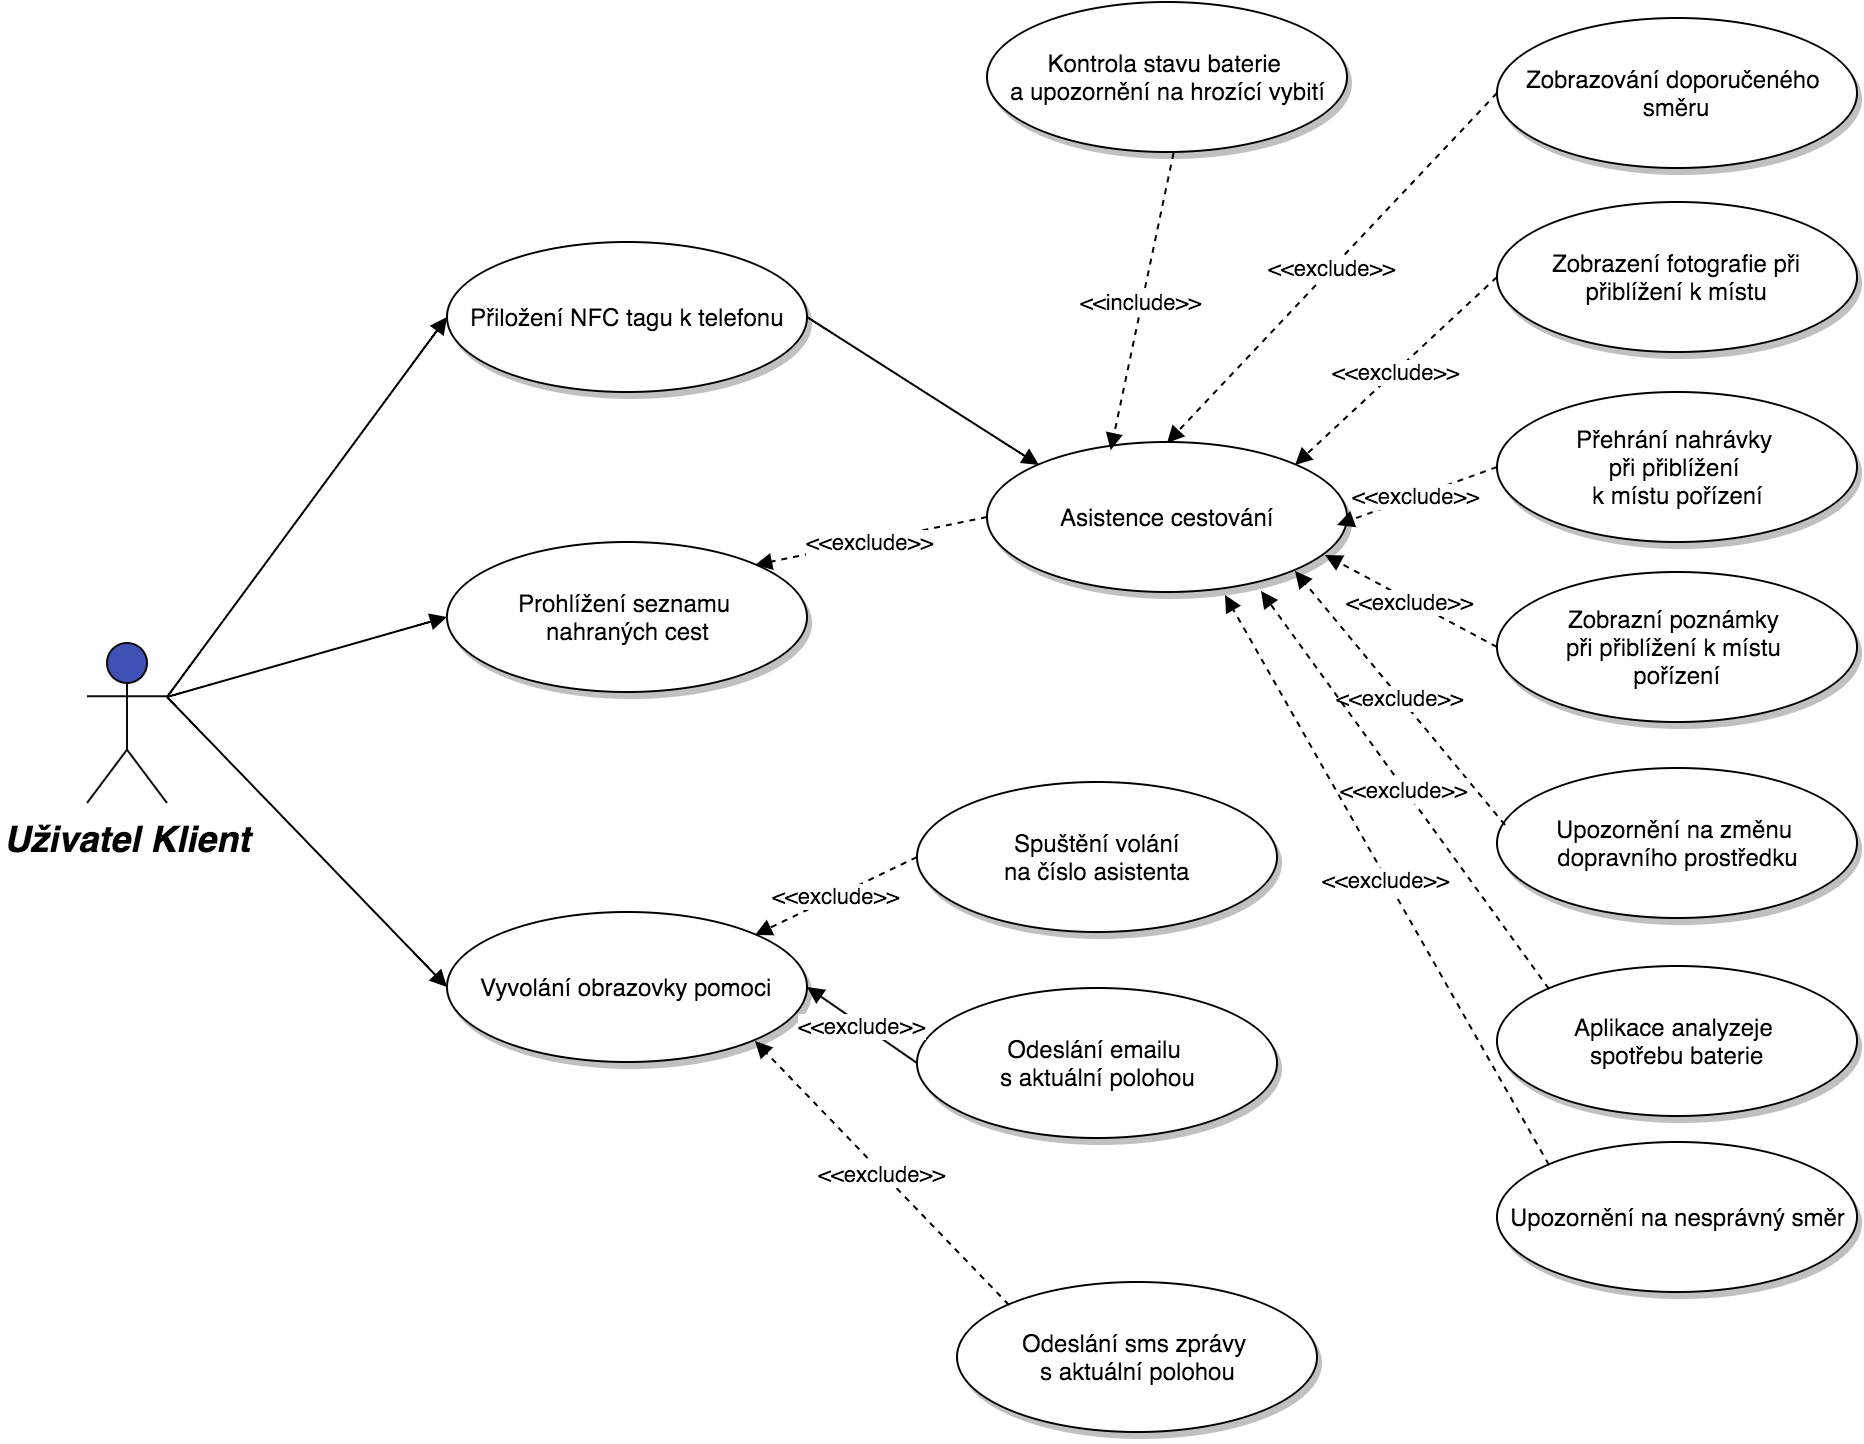

The diagram above was exported from draw.io. Its source (the exported page's mxGraphModel, read from the mxfile embedded in the PNG):
<mxGraphModel dx="1780" dy="553" grid="1" gridSize="10" guides="1" tooltips="1" connect="1" arrows="1" fold="1" page="1" pageScale="1" pageWidth="826" pageHeight="1169" background="#ffffff" math="0" shadow="0">
  <root>
    <mxCell id="0" style=";html=1;" />
    <mxCell id="1" style=";html=1;" parent="0" />
    <mxCell id="7c8ae64bc93a347a-162" value="Uživatel Klient" style="shape=umlActor;verticalLabelPosition=bottom;verticalAlign=top;fontStyle=3;fontSize=18;fontFamily=Helvetica;strokeWidth=1;html=1;plain-red;strokeColor=#0D0B0A;gradientColor=none;fillColor=#3F51B5;" vertex="1" parent="1">
      <mxGeometry x="-52" y="340" width="40" height="80" as="geometry" />
    </mxCell>
    <mxCell id="7c8ae64bc93a347a-205" value="Prohlížení seznamu &lt;br&gt;nahraných cest" style="shape=mxgraph.flowchart.on-page_reference;fillColor=#FFFFFF;strokeColor=#000000;strokeWidth=1;shadow=1;gradientColor=none;html=1;" vertex="1" parent="1">
      <mxGeometry x="128" y="289.7971014492754" width="180" height="75" as="geometry" />
    </mxCell>
    <mxCell id="7c8ae64bc93a347a-206" value="" style="edgeStyle=none;entryX=0;entryY=0.5;entryPerimeter=0;strokeWidth=1;endArrow=block;endFill=1;strokeColor=#000000;html=1;exitX=1;exitY=0.3333333333333333;exitPerimeter=0;" edge="1" parent="1" source="7c8ae64bc93a347a-162" target="7c8ae64bc93a347a-205">
      <mxGeometry x="-32" y="-530" width="100" height="100" as="geometry">
        <mxPoint x="-12" y="-460" as="sourcePoint" />
        <mxPoint x="134.5652173913045" y="31.26086956521749" as="targetPoint" />
      </mxGeometry>
    </mxCell>
    <mxCell id="7c8ae64bc93a347a-207" value="Spuštění volání&lt;br&gt;na číslo asistenta" style="shape=mxgraph.flowchart.on-page_reference;fillColor=#FFFFFF;strokeColor=#000000;strokeWidth=1;shadow=1;gradientColor=none;html=1;" vertex="1" parent="1">
      <mxGeometry x="363" y="409.7971014492754" width="180" height="75" as="geometry" />
    </mxCell>
    <mxCell id="7c8ae64bc93a347a-208" value="Odeslání sms&amp;nbsp;&lt;span style=&quot;line-height: 1.2&quot;&gt;zprávy&amp;nbsp;&lt;/span&gt;&lt;div&gt;s aktuální polohou&lt;/div&gt;" style="shape=mxgraph.flowchart.on-page_reference;fillColor=#FFFFFF;strokeColor=#000000;strokeWidth=1;shadow=1;gradientColor=none;html=1;" vertex="1" parent="1">
      <mxGeometry x="383" y="659.7971014492755" width="180" height="75" as="geometry" />
    </mxCell>
    <mxCell id="7c8ae64bc93a347a-209" value="Vyvolání obrazovky pomoci" style="shape=mxgraph.flowchart.on-page_reference;fillColor=#FFFFFF;strokeColor=#000000;strokeWidth=1;shadow=1;gradientColor=none;html=1;" vertex="1" parent="1">
      <mxGeometry x="128" y="474.7971014492755" width="180" height="75" as="geometry" />
    </mxCell>
    <mxCell id="7c8ae64bc93a347a-210" value="Odeslání emailu&amp;nbsp;&lt;div&gt;s aktuální polohou&lt;/div&gt;" style="shape=mxgraph.flowchart.on-page_reference;fillColor=#FFFFFF;strokeColor=#000000;strokeWidth=1;shadow=1;gradientColor=none;html=1;" vertex="1" parent="1">
      <mxGeometry x="363" y="512.7971014492755" width="180" height="75" as="geometry" />
    </mxCell>
    <mxCell id="7c8ae64bc93a347a-211" value="" style="edgeStyle=none;entryX=0;entryY=0.5;entryPerimeter=0;strokeWidth=1;endArrow=block;endFill=1;strokeColor=#000000;html=1;exitX=1;exitY=0.3333333333333333;exitPerimeter=0;" edge="1" parent="1" source="7c8ae64bc93a347a-162" target="7c8ae64bc93a347a-209">
      <mxGeometry x="-22" y="-520" width="100" height="100" as="geometry">
        <mxPoint x="-1.666666666666515" y="376.1884057971015" as="sourcePoint" />
        <mxPoint x="137.46376811594223" y="337.057971014493" as="targetPoint" />
      </mxGeometry>
    </mxCell>
    <mxCell id="11ff167fb4d48ef7-142" value="&amp;lt;&amp;lt;exclude&amp;gt;&amp;gt;" style="edgeStyle=none;entryX=0.855;entryY=0.145;entryPerimeter=0;strokeWidth=1;endArrow=block;endFill=1;strokeColor=#000000;html=1;exitX=0;exitY=0.5;exitPerimeter=0;dashed=1;" edge="1" parent="1" source="7c8ae64bc93a347a-207" target="7c8ae64bc93a347a-209">
      <mxGeometry x="8" y="-490" width="100" height="100" as="geometry">
        <mxPoint x="378" y="380" as="sourcePoint" />
        <mxPoint x="444" y="581" as="targetPoint" />
      </mxGeometry>
    </mxCell>
    <mxCell id="11ff167fb4d48ef7-143" value="&amp;lt;&amp;lt;exclude&amp;gt;&amp;gt;" style="edgeStyle=none;entryX=1;entryY=0.5;entryPerimeter=0;strokeWidth=1;endArrow=block;endFill=1;strokeColor=#000000;html=1;exitX=0;exitY=0.5;exitPerimeter=0;dashed=1;" edge="1" parent="1" source="7c8ae64bc93a347a-210" target="7c8ae64bc93a347a-209">
      <mxGeometry x="18" y="-480" width="100" height="100" as="geometry">
        <mxPoint x="408" y="347" as="sourcePoint" />
        <mxPoint x="292" y="421" as="targetPoint" />
      </mxGeometry>
    </mxCell>
    <mxCell id="11ff167fb4d48ef7-144" value="&amp;lt;&amp;lt;exclude&amp;gt;&amp;gt;" style="edgeStyle=none;entryX=0.855;entryY=0.855;entryPerimeter=0;strokeWidth=1;endArrow=block;endFill=1;strokeColor=#000000;html=1;exitX=0.145;exitY=0.145;exitPerimeter=0;dashed=1;" edge="1" parent="1" source="7c8ae64bc93a347a-208" target="7c8ae64bc93a347a-209">
      <mxGeometry x="28" y="-470" width="100" height="100" as="geometry">
        <mxPoint x="418" y="357" as="sourcePoint" />
        <mxPoint x="302" y="431" as="targetPoint" />
      </mxGeometry>
    </mxCell>
    <mxCell id="11ff167fb4d48ef7-145" value="Asistence cestování" style="shape=mxgraph.flowchart.on-page_reference;fillColor=#FFFFFF;strokeColor=#000000;strokeWidth=1;shadow=1;gradientColor=none;html=1;" vertex="1" parent="1">
      <mxGeometry x="398" y="239.79710144927537" width="180" height="75" as="geometry" />
    </mxCell>
    <mxCell id="2a80ac8b4b40af17-141" value="&amp;lt;&amp;lt;exclude&amp;gt;&amp;gt;" style="edgeStyle=none;entryX=0.855;entryY=0.145;entryPerimeter=0;strokeWidth=1;endArrow=block;endFill=1;strokeColor=#000000;html=1;exitX=0;exitY=0.5;exitPerimeter=0;dashed=1;" edge="1" parent="1" source="11ff167fb4d48ef7-145" target="7c8ae64bc93a347a-205">
      <mxGeometry x="18" y="-480" width="100" height="100" as="geometry">
        <mxPoint x="408.2857142857147" y="467.8571428571431" as="sourcePoint" />
        <mxPoint x="292.5714285714289" y="495" as="targetPoint" />
      </mxGeometry>
    </mxCell>
    <mxCell id="2a80ac8b4b40af17-142" value="Upozornění na nesprávný směr" style="shape=mxgraph.flowchart.on-page_reference;fillColor=#FFFFFF;strokeColor=#000000;strokeWidth=1;shadow=1;gradientColor=none;html=1;" vertex="1" parent="1">
      <mxGeometry x="653" y="589.7971014492754" width="180" height="75" as="geometry" />
    </mxCell>
    <mxCell id="2a80ac8b4b40af17-143" value="Kontrola stavu baterie&amp;nbsp;&lt;div&gt;a upozornění na hrozící vybití&lt;/div&gt;" style="shape=mxgraph.flowchart.on-page_reference;fillColor=#FFFFFF;strokeColor=#000000;strokeWidth=1;shadow=1;gradientColor=none;html=1;" vertex="1" parent="1">
      <mxGeometry x="398" y="19.797101449275374" width="180" height="75" as="geometry" />
    </mxCell>
    <mxCell id="2a80ac8b4b40af17-144" value="Aplikace analyzeje&amp;nbsp;&lt;div&gt;spotřebu baterie&lt;/div&gt;" style="shape=mxgraph.flowchart.on-page_reference;fillColor=#FFFFFF;strokeColor=#000000;strokeWidth=1;shadow=1;gradientColor=none;html=1;" vertex="1" parent="1">
      <mxGeometry x="653" y="501.7971014492754" width="180" height="75" as="geometry" />
    </mxCell>
    <mxCell id="2a80ac8b4b40af17-146" value="Upozornění na změnu&amp;nbsp;&lt;div&gt;dopravního prostředku&lt;/div&gt;" style="shape=mxgraph.flowchart.on-page_reference;fillColor=#FFFFFF;strokeColor=#000000;strokeWidth=1;shadow=1;gradientColor=none;html=1;" vertex="1" parent="1">
      <mxGeometry x="653" y="402.7971014492754" width="180" height="75" as="geometry" />
    </mxCell>
    <mxCell id="2a80ac8b4b40af17-147" value="Zobrazní poznámky&amp;nbsp;&lt;div&gt;při přiblížení k místu&amp;nbsp;&lt;/div&gt;&lt;div&gt;pořízení&lt;/div&gt;" style="shape=mxgraph.flowchart.on-page_reference;fillColor=#FFFFFF;strokeColor=#000000;strokeWidth=1;shadow=1;gradientColor=none;html=1;" vertex="1" parent="1">
      <mxGeometry x="653" y="304.7971014492754" width="180" height="75" as="geometry" />
    </mxCell>
    <mxCell id="2a80ac8b4b40af17-148" value="Přehrání nahrávky&amp;nbsp;&lt;div&gt;při přiblížení&amp;nbsp;&lt;div&gt;k místu pořízení&lt;/div&gt;&lt;/div&gt;" style="shape=mxgraph.flowchart.on-page_reference;fillColor=#FFFFFF;strokeColor=#000000;strokeWidth=1;shadow=1;gradientColor=none;html=1;" vertex="1" parent="1">
      <mxGeometry x="653" y="214.79710144927537" width="180" height="75" as="geometry" />
    </mxCell>
    <mxCell id="2a80ac8b4b40af17-149" value="Zobrazení fotografie při&lt;div&gt;přiblížení k místu&lt;/div&gt;" style="shape=mxgraph.flowchart.on-page_reference;fillColor=#FFFFFF;strokeColor=#000000;strokeWidth=1;shadow=1;gradientColor=none;html=1;" vertex="1" parent="1">
      <mxGeometry x="653" y="119.79710144927537" width="180" height="75" as="geometry" />
    </mxCell>
    <mxCell id="2a80ac8b4b40af17-150" value="Zobrazování doporučeného&amp;nbsp;&lt;div&gt;směru&lt;/div&gt;" style="shape=mxgraph.flowchart.on-page_reference;fillColor=#FFFFFF;strokeColor=#000000;strokeWidth=1;shadow=1;gradientColor=none;html=1;" vertex="1" parent="1">
      <mxGeometry x="653" y="27.797101449275374" width="180" height="75" as="geometry" />
    </mxCell>
    <mxCell id="2a80ac8b4b40af17-151" value="&amp;lt;&amp;lt;exclude&amp;gt;&amp;gt;" style="edgeStyle=none;entryX=0.5;entryY=0;entryPerimeter=0;strokeWidth=1;endArrow=block;endFill=1;strokeColor=#000000;html=1;exitX=0;exitY=0.5;exitPerimeter=0;dashed=1;" edge="1" parent="1" source="2a80ac8b4b40af17-150" target="11ff167fb4d48ef7-145">
      <mxGeometry x="28" y="-470" width="100" height="100" as="geometry">
        <mxPoint x="408.2857142857147" y="287.8571428571429" as="sourcePoint" />
        <mxPoint x="292.5714285714289" y="310.7142857142858" as="targetPoint" />
      </mxGeometry>
    </mxCell>
    <mxCell id="2a80ac8b4b40af17-152" value="&amp;lt;&amp;lt;exclude&amp;gt;&amp;gt;" style="edgeStyle=none;entryX=0.855;entryY=0.145;entryPerimeter=0;strokeWidth=1;endArrow=block;endFill=1;strokeColor=#000000;html=1;exitX=0;exitY=0.5;exitPerimeter=0;dashed=1;" edge="1" parent="1" source="2a80ac8b4b40af17-149" target="11ff167fb4d48ef7-145">
      <mxGeometry x="38" y="-460" width="100" height="100" as="geometry">
        <mxPoint x="662.5714285714289" y="75.00000000000023" as="sourcePoint" />
        <mxPoint x="498.2857142857147" y="249.28571428571445" as="targetPoint" />
      </mxGeometry>
    </mxCell>
    <mxCell id="2a80ac8b4b40af17-153" value="&amp;lt;&amp;lt;exclude&amp;gt;&amp;gt;" style="edgeStyle=none;entryX=0.938;entryY=0.755;entryPerimeter=0;strokeWidth=1;endArrow=block;endFill=1;strokeColor=#000000;html=1;exitX=0;exitY=0.5;exitPerimeter=0;dashed=1;" edge="1" parent="1" source="2a80ac8b4b40af17-147" target="11ff167fb4d48ef7-145">
      <mxGeometry x="48" y="-450" width="100" height="100" as="geometry">
        <mxPoint x="662.5714285714289" y="167.8571428571429" as="sourcePoint" />
        <mxPoint x="562.5714285714289" y="260.7142857142858" as="targetPoint" />
      </mxGeometry>
    </mxCell>
    <mxCell id="2a80ac8b4b40af17-154" value="&amp;lt;&amp;lt;exclude&amp;gt;&amp;gt;" style="edgeStyle=none;entryX=0.855;entryY=0.855;entryPerimeter=0;strokeWidth=1;endArrow=block;endFill=1;strokeColor=#000000;html=1;exitX=0.021;exitY=0.372;exitPerimeter=0;dashed=1;" edge="1" parent="1" source="2a80ac8b4b40af17-146" target="11ff167fb4d48ef7-145">
      <mxGeometry x="58" y="-440" width="100" height="100" as="geometry">
        <mxPoint x="672.5714285714289" y="177.8571428571429" as="sourcePoint" />
        <mxPoint x="572.5714285714289" y="270.7142857142858" as="targetPoint" />
      </mxGeometry>
    </mxCell>
    <mxCell id="2a80ac8b4b40af17-155" value="&amp;lt;&amp;lt;exclude&amp;gt;&amp;gt;" style="edgeStyle=none;strokeWidth=1;endArrow=block;endFill=1;strokeColor=#000000;html=1;exitX=0;exitY=0.5;exitPerimeter=0;dashed=1;" edge="1" parent="1" source="2a80ac8b4b40af17-148">
      <mxGeometry x="68" y="-430" width="100" height="100" as="geometry">
        <mxPoint x="682.5714285714289" y="187.8571428571429" as="sourcePoint" />
        <mxPoint x="573" y="281" as="targetPoint" />
      </mxGeometry>
    </mxCell>
    <mxCell id="2a80ac8b4b40af17-156" value="&amp;lt;&amp;lt;exclude&amp;gt;&amp;gt;" style="edgeStyle=none;entryX=0.763;entryY=0.984;entryPerimeter=0;strokeWidth=1;endArrow=block;endFill=1;strokeColor=#000000;html=1;exitX=0.145;exitY=0.145;exitPerimeter=0;dashed=1;" edge="1" parent="1" source="2a80ac8b4b40af17-144" target="11ff167fb4d48ef7-145">
      <mxGeometry x="68" y="-430" width="100" height="100" as="geometry">
        <mxPoint x="666.8571428571431" y="440.7142857142858" as="sourcePoint" />
        <mxPoint x="562.5714285714289" y="313.5714285714289" as="targetPoint" />
      </mxGeometry>
    </mxCell>
    <mxCell id="2a80ac8b4b40af17-157" value="&amp;lt;&amp;lt;include&amp;gt;&amp;gt;" style="edgeStyle=none;entryX=0.327;entryY=0.05;entryPerimeter=0;strokeWidth=1;endArrow=block;endFill=1;strokeColor=#000000;html=1;exitX=0.5;exitY=1;exitPerimeter=0;dashed=1;" edge="1" parent="1">
      <mxGeometry x="41" y="-460" width="100" height="100" as="geometry">
        <mxPoint x="491.2857142857147" y="95.00000000000023" as="sourcePoint" />
        <mxPoint x="459.8571428571431" y="243.57142857142867" as="targetPoint" />
      </mxGeometry>
    </mxCell>
    <mxCell id="2a80ac8b4b40af17-158" value="Přiložení NFC tagu k telefonu" style="shape=mxgraph.flowchart.on-page_reference;fillColor=#FFFFFF;strokeColor=#000000;strokeWidth=1;shadow=1;gradientColor=none;html=1;" vertex="1" parent="1">
      <mxGeometry x="128" y="139.79710144927537" width="180" height="75" as="geometry" />
    </mxCell>
    <mxCell id="2a80ac8b4b40af17-159" value="" style="edgeStyle=none;entryX=0;entryY=0.5;entryPerimeter=0;strokeWidth=1;endArrow=block;endFill=1;strokeColor=#000000;html=1;exitX=1;exitY=0.3333333333333333;exitPerimeter=0;" edge="1" parent="1" source="7c8ae64bc93a347a-162" target="2a80ac8b4b40af17-158">
      <mxGeometry x="-22" y="-520" width="100" height="100" as="geometry">
        <mxPoint x="-1.7142857142857792" y="376.42857142857156" as="sourcePoint" />
        <mxPoint x="138.28571428571422" y="337.8571428571431" as="targetPoint" />
      </mxGeometry>
    </mxCell>
    <mxCell id="2a80ac8b4b40af17-161" value="" style="edgeStyle=none;entryX=0.145;entryY=0.145;entryPerimeter=0;strokeWidth=1;endArrow=block;endFill=1;strokeColor=#000000;html=1;exitX=1;exitY=0.5;exitPerimeter=0;" edge="1" parent="1" source="2a80ac8b4b40af17-158" target="11ff167fb4d48ef7-145">
      <mxGeometry x="-12" y="-510" width="100" height="100" as="geometry">
        <mxPoint x="-1.7142857142857792" y="376.42857142857156" as="sourcePoint" />
        <mxPoint x="138.28571428571422" y="187.8571428571429" as="targetPoint" />
      </mxGeometry>
    </mxCell>
    <mxCell id="2a80ac8b4b40af17-162" value="&amp;lt;&amp;lt;exclude&amp;gt;&amp;gt;" style="edgeStyle=none;entryX=0.66;entryY=1.022;entryPerimeter=0;strokeWidth=1;endArrow=block;endFill=1;strokeColor=#000000;html=1;exitX=0.145;exitY=0.145;exitPerimeter=0;dashed=1;" edge="1" parent="1" source="2a80ac8b4b40af17-142" target="11ff167fb4d48ef7-145">
      <mxGeometry x="78" y="-420" width="100" height="100" as="geometry">
        <mxPoint x="689.7142857142858" y="522.1428571428573" as="sourcePoint" />
        <mxPoint x="545.4285714285716" y="323.5714285714289" as="targetPoint" />
      </mxGeometry>
    </mxCell>
  </root>
</mxGraphModel>